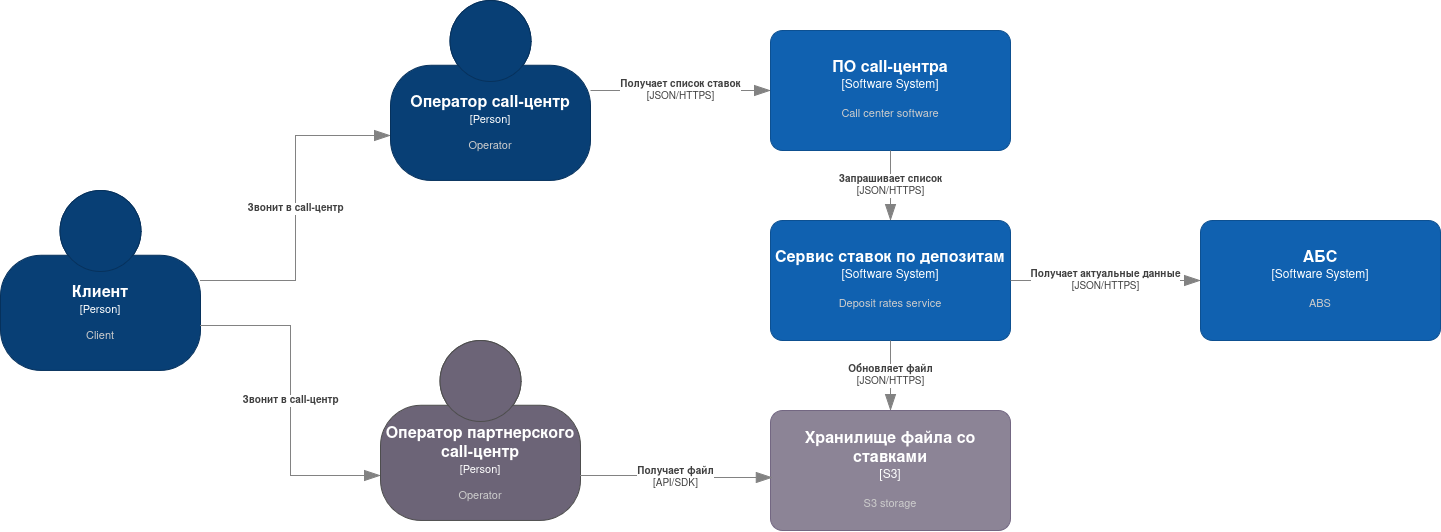

The diagram above was exported from draw.io. Its source (the exported page's mxGraphModel, read from the mxfile embedded in the PNG):
<mxGraphModel dx="1728" dy="968" grid="1" gridSize="10" guides="1" tooltips="1" connect="1" arrows="1" fold="1" page="1" pageScale="1" pageWidth="827" pageHeight="1169" math="0" shadow="0">
  <root>
    <mxCell id="0" />
    <mxCell id="1" parent="0" />
    <object placeholders="1" c4Name="Оператор call-центр" c4Type="Person" c4Description="Operator" label="&lt;font style=&quot;font-size: 16px&quot;&gt;&lt;b&gt;%c4Name%&lt;/b&gt;&lt;/font&gt;&lt;div&gt;[%c4Type%]&lt;/div&gt;&lt;br&gt;&lt;div&gt;&lt;font style=&quot;font-size: 11px&quot;&gt;&lt;font color=&quot;#cccccc&quot;&gt;%c4Description%&lt;/font&gt;&lt;/div&gt;" id="37A5grTeppjchBj3vLuD-1">
      <mxCell style="html=1;fontSize=11;dashed=0;whiteSpace=wrap;fillColor=#083F75;strokeColor=#06315C;fontColor=#ffffff;shape=mxgraph.c4.person2;align=center;metaEdit=1;points=[[0.5,0,0],[1,0.5,0],[1,0.75,0],[0.75,1,0],[0.5,1,0],[0.25,1,0],[0,0.75,0],[0,0.5,0]];resizable=0;" vertex="1" parent="1">
        <mxGeometry x="420" y="190" width="200" height="180" as="geometry" />
      </mxCell>
    </object>
    <object placeholders="1" c4Name="Клиент" c4Type="Person" c4Description="Client" label="&lt;font style=&quot;font-size: 16px&quot;&gt;&lt;b&gt;%c4Name%&lt;/b&gt;&lt;/font&gt;&lt;div&gt;[%c4Type%]&lt;/div&gt;&lt;br&gt;&lt;div&gt;&lt;font style=&quot;font-size: 11px&quot;&gt;&lt;font color=&quot;#cccccc&quot;&gt;%c4Description%&lt;/font&gt;&lt;/div&gt;" id="37A5grTeppjchBj3vLuD-2">
      <mxCell style="html=1;fontSize=11;dashed=0;whiteSpace=wrap;fillColor=#083F75;strokeColor=#06315C;fontColor=#ffffff;shape=mxgraph.c4.person2;align=center;metaEdit=1;points=[[0.5,0,0],[1,0.5,0],[1,0.75,0],[0.75,1,0],[0.5,1,0],[0.25,1,0],[0,0.75,0],[0,0.5,0]];resizable=0;" vertex="1" parent="1">
        <mxGeometry x="30" y="380" width="200" height="180" as="geometry" />
      </mxCell>
    </object>
    <object placeholders="1" c4Name="Оператор партнерского call-центр" c4Type="Person" c4Description="Operator" label="&lt;font style=&quot;font-size: 16px&quot;&gt;&lt;b&gt;%c4Name%&lt;/b&gt;&lt;/font&gt;&lt;div&gt;[%c4Type%]&lt;/div&gt;&lt;br&gt;&lt;div&gt;&lt;font style=&quot;font-size: 11px&quot;&gt;&lt;font color=&quot;#cccccc&quot;&gt;%c4Description%&lt;/font&gt;&lt;/div&gt;" id="37A5grTeppjchBj3vLuD-3">
      <mxCell style="html=1;fontSize=11;dashed=0;whiteSpace=wrap;fillColor=#6C6477;strokeColor=#4D4D4D;fontColor=#ffffff;shape=mxgraph.c4.person2;align=center;metaEdit=1;points=[[0.5,0,0],[1,0.5,0],[1,0.75,0],[0.75,1,0],[0.5,1,0],[0.25,1,0],[0,0.75,0],[0,0.5,0]];resizable=0;" vertex="1" parent="1">
        <mxGeometry x="410" y="530" width="200" height="180" as="geometry" />
      </mxCell>
    </object>
    <object placeholders="1" c4Name="Хранилище файла со ставками" c4Type="S3" c4Description="S3 storage" label="&lt;font style=&quot;font-size: 16px&quot;&gt;&lt;b&gt;%c4Name%&lt;/b&gt;&lt;/font&gt;&lt;div&gt;[%c4Type%]&lt;/div&gt;&lt;br&gt;&lt;div&gt;&lt;font style=&quot;font-size: 11px&quot;&gt;&lt;font color=&quot;#cccccc&quot;&gt;%c4Description%&lt;/font&gt;&lt;/div&gt;" id="37A5grTeppjchBj3vLuD-4">
      <mxCell style="rounded=1;whiteSpace=wrap;html=1;labelBackgroundColor=none;fillColor=#8C8496;fontColor=#ffffff;align=center;arcSize=10;strokeColor=#736782;metaEdit=1;resizable=0;points=[[0.25,0,0],[0.5,0,0],[0.75,0,0],[1,0.25,0],[1,0.5,0],[1,0.75,0],[0.75,1,0],[0.5,1,0],[0.25,1,0],[0,0.75,0],[0,0.5,0],[0,0.25,0]];" vertex="1" parent="1">
        <mxGeometry x="800" y="600" width="240" height="120" as="geometry" />
      </mxCell>
    </object>
    <object placeholders="1" c4Name="ПО call-центра" c4Type="Software System" c4Description="Call center software" label="&lt;font style=&quot;font-size: 16px&quot;&gt;&lt;b&gt;%c4Name%&lt;/b&gt;&lt;/font&gt;&lt;div&gt;[%c4Type%]&lt;/div&gt;&lt;br&gt;&lt;div&gt;&lt;font style=&quot;font-size: 11px&quot;&gt;&lt;font color=&quot;#cccccc&quot;&gt;%c4Description%&lt;/font&gt;&lt;/div&gt;" id="37A5grTeppjchBj3vLuD-5">
      <mxCell style="rounded=1;whiteSpace=wrap;html=1;labelBackgroundColor=none;fillColor=#1061B0;fontColor=#ffffff;align=center;arcSize=10;strokeColor=#0D5091;metaEdit=1;resizable=0;points=[[0.25,0,0],[0.5,0,0],[0.75,0,0],[1,0.25,0],[1,0.5,0],[1,0.75,0],[0.75,1,0],[0.5,1,0],[0.25,1,0],[0,0.75,0],[0,0.5,0],[0,0.25,0]];" vertex="1" parent="1">
        <mxGeometry x="800" y="220" width="240" height="120" as="geometry" />
      </mxCell>
    </object>
    <object placeholders="1" c4Type="Relationship" c4Description="Звонит в call-центр" label="&lt;div style=&quot;text-align: left&quot;&gt;&lt;div style=&quot;text-align: center&quot;&gt;&lt;b&gt;%c4Description%&lt;/b&gt;&lt;/div&gt;" id="37A5grTeppjchBj3vLuD-6">
      <mxCell style="endArrow=blockThin;html=1;fontSize=10;fontColor=#404040;strokeWidth=1;endFill=1;strokeColor=#828282;elbow=vertical;metaEdit=1;endSize=14;startSize=14;jumpStyle=arc;jumpSize=16;rounded=0;edgeStyle=orthogonalEdgeStyle;exitX=1;exitY=0.5;exitDx=0;exitDy=0;exitPerimeter=0;entryX=0;entryY=0.75;entryDx=0;entryDy=0;entryPerimeter=0;" edge="1" parent="1" source="37A5grTeppjchBj3vLuD-2" target="37A5grTeppjchBj3vLuD-1">
        <mxGeometry width="240" relative="1" as="geometry">
          <mxPoint x="460" y="420" as="sourcePoint" />
          <mxPoint x="700" y="420" as="targetPoint" />
        </mxGeometry>
      </mxCell>
    </object>
    <object placeholders="1" c4Name="АБС" c4Type="Software System" c4Description="ABS" label="&lt;font style=&quot;font-size: 16px&quot;&gt;&lt;b&gt;%c4Name%&lt;/b&gt;&lt;/font&gt;&lt;div&gt;[%c4Type%]&lt;/div&gt;&lt;br&gt;&lt;div&gt;&lt;font style=&quot;font-size: 11px&quot;&gt;&lt;font color=&quot;#cccccc&quot;&gt;%c4Description%&lt;/font&gt;&lt;/div&gt;" id="37A5grTeppjchBj3vLuD-8">
      <mxCell style="rounded=1;whiteSpace=wrap;html=1;labelBackgroundColor=none;fillColor=#1061B0;fontColor=#ffffff;align=center;arcSize=10;strokeColor=#0D5091;metaEdit=1;resizable=0;points=[[0.25,0,0],[0.5,0,0],[0.75,0,0],[1,0.25,0],[1,0.5,0],[1,0.75,0],[0.75,1,0],[0.5,1,0],[0.25,1,0],[0,0.75,0],[0,0.5,0],[0,0.25,0]];" vertex="1" parent="1">
        <mxGeometry x="1230" y="410" width="240" height="120" as="geometry" />
      </mxCell>
    </object>
    <object placeholders="1" c4Type="Relationship" c4Description="Звонит в call-центр" label="&lt;div style=&quot;text-align: left&quot;&gt;&lt;div style=&quot;text-align: center&quot;&gt;&lt;b&gt;%c4Description%&lt;/b&gt;&lt;/div&gt;" id="37A5grTeppjchBj3vLuD-10">
      <mxCell style="endArrow=blockThin;html=1;fontSize=10;fontColor=#404040;strokeWidth=1;endFill=1;strokeColor=#828282;elbow=vertical;metaEdit=1;endSize=14;startSize=14;jumpStyle=arc;jumpSize=16;rounded=0;edgeStyle=orthogonalEdgeStyle;exitX=1;exitY=0.75;exitDx=0;exitDy=0;exitPerimeter=0;entryX=0;entryY=0.75;entryDx=0;entryDy=0;entryPerimeter=0;" edge="1" parent="1" source="37A5grTeppjchBj3vLuD-2" target="37A5grTeppjchBj3vLuD-3">
        <mxGeometry width="240" relative="1" as="geometry">
          <mxPoint x="290" y="265" as="sourcePoint" />
          <mxPoint x="470" y="265" as="targetPoint" />
        </mxGeometry>
      </mxCell>
    </object>
    <object placeholders="1" c4Name="Сервис ставок по депозитам" c4Type="Software System" c4Description="Deposit rates service" label="&lt;font style=&quot;font-size: 16px&quot;&gt;&lt;b&gt;%c4Name%&lt;/b&gt;&lt;/font&gt;&lt;div&gt;[%c4Type%]&lt;/div&gt;&lt;br&gt;&lt;div&gt;&lt;font style=&quot;font-size: 11px&quot;&gt;&lt;font color=&quot;#cccccc&quot;&gt;%c4Description%&lt;/font&gt;&lt;/div&gt;" id="37A5grTeppjchBj3vLuD-13">
      <mxCell style="rounded=1;whiteSpace=wrap;html=1;labelBackgroundColor=none;fillColor=#1061B0;fontColor=#ffffff;align=center;arcSize=10;strokeColor=#0D5091;metaEdit=1;resizable=0;points=[[0.25,0,0],[0.5,0,0],[0.75,0,0],[1,0.25,0],[1,0.5,0],[1,0.75,0],[0.75,1,0],[0.5,1,0],[0.25,1,0],[0,0.75,0],[0,0.5,0],[0,0.25,0]];" vertex="1" parent="1">
        <mxGeometry x="800" y="410" width="240" height="120" as="geometry" />
      </mxCell>
    </object>
    <object placeholders="1" c4Type="Relationship" c4Technology="JSON/HTTPS" c4Description="Получает список ставок" label="&lt;div style=&quot;text-align: left&quot;&gt;&lt;div style=&quot;text-align: center&quot;&gt;&lt;b&gt;%c4Description%&lt;/b&gt;&lt;/div&gt;&lt;div style=&quot;text-align: center&quot;&gt;[%c4Technology%]&lt;/div&gt;&lt;/div&gt;" id="37A5grTeppjchBj3vLuD-16">
      <mxCell style="endArrow=blockThin;html=1;fontSize=10;fontColor=#404040;strokeWidth=1;endFill=1;strokeColor=#828282;elbow=vertical;metaEdit=1;endSize=14;startSize=14;jumpStyle=arc;jumpSize=16;rounded=0;edgeStyle=orthogonalEdgeStyle;exitX=1;exitY=0.5;exitDx=0;exitDy=0;exitPerimeter=0;entryX=0;entryY=0.5;entryDx=0;entryDy=0;entryPerimeter=0;" edge="1" parent="1" source="37A5grTeppjchBj3vLuD-1" target="37A5grTeppjchBj3vLuD-5">
        <mxGeometry width="240" relative="1" as="geometry">
          <mxPoint x="410" y="550" as="sourcePoint" />
          <mxPoint x="650" y="550" as="targetPoint" />
        </mxGeometry>
      </mxCell>
    </object>
    <object placeholders="1" c4Type="Relationship" c4Technology="API/SDK" c4Description="Получает файл" label="&lt;div style=&quot;text-align: left&quot;&gt;&lt;div style=&quot;text-align: center&quot;&gt;&lt;b&gt;%c4Description%&lt;/b&gt;&lt;/div&gt;&lt;div style=&quot;text-align: center&quot;&gt;[%c4Technology%]&lt;/div&gt;&lt;/div&gt;" id="37A5grTeppjchBj3vLuD-17">
      <mxCell style="endArrow=blockThin;html=1;fontSize=10;fontColor=#404040;strokeWidth=1;endFill=1;strokeColor=#828282;elbow=vertical;metaEdit=1;endSize=14;startSize=14;jumpStyle=arc;jumpSize=16;rounded=0;edgeStyle=orthogonalEdgeStyle;exitX=1;exitY=0.75;exitDx=0;exitDy=0;exitPerimeter=0;entryX=0.008;entryY=0.558;entryDx=0;entryDy=0;entryPerimeter=0;" edge="1" parent="1" source="37A5grTeppjchBj3vLuD-3" target="37A5grTeppjchBj3vLuD-4">
        <mxGeometry width="240" relative="1" as="geometry">
          <mxPoint x="630" y="290" as="sourcePoint" />
          <mxPoint x="810" y="290" as="targetPoint" />
        </mxGeometry>
      </mxCell>
    </object>
    <object placeholders="1" c4Type="Relationship" c4Technology="JSON/HTTPS" c4Description="Обновляет файл" label="&lt;div style=&quot;text-align: left&quot;&gt;&lt;div style=&quot;text-align: center&quot;&gt;&lt;b&gt;%c4Description%&lt;/b&gt;&lt;/div&gt;&lt;div style=&quot;text-align: center&quot;&gt;[%c4Technology%]&lt;/div&gt;&lt;/div&gt;" id="37A5grTeppjchBj3vLuD-18">
      <mxCell style="endArrow=blockThin;html=1;fontSize=10;fontColor=#404040;strokeWidth=1;endFill=1;strokeColor=#828282;elbow=vertical;metaEdit=1;endSize=14;startSize=14;jumpStyle=arc;jumpSize=16;rounded=0;edgeStyle=orthogonalEdgeStyle;exitX=0.5;exitY=1;exitDx=0;exitDy=0;exitPerimeter=0;entryX=0.5;entryY=0;entryDx=0;entryDy=0;entryPerimeter=0;" edge="1" parent="1" source="37A5grTeppjchBj3vLuD-13" target="37A5grTeppjchBj3vLuD-4">
        <mxGeometry width="240" relative="1" as="geometry">
          <mxPoint x="620" y="440" as="sourcePoint" />
          <mxPoint x="860" y="440" as="targetPoint" />
        </mxGeometry>
      </mxCell>
    </object>
    <object placeholders="1" c4Type="Relationship" c4Technology="JSON/HTTPS" c4Description="Запрашивает список" label="&lt;div style=&quot;text-align: left&quot;&gt;&lt;div style=&quot;text-align: center&quot;&gt;&lt;b&gt;%c4Description%&lt;/b&gt;&lt;/div&gt;&lt;div style=&quot;text-align: center&quot;&gt;[%c4Technology%]&lt;/div&gt;&lt;/div&gt;" id="37A5grTeppjchBj3vLuD-19">
      <mxCell style="endArrow=blockThin;html=1;fontSize=10;fontColor=#404040;strokeWidth=1;endFill=1;strokeColor=#828282;elbow=vertical;metaEdit=1;endSize=14;startSize=14;jumpStyle=arc;jumpSize=16;rounded=0;edgeStyle=orthogonalEdgeStyle;exitX=0.5;exitY=1;exitDx=0;exitDy=0;exitPerimeter=0;" edge="1" parent="1" source="37A5grTeppjchBj3vLuD-5">
        <mxGeometry x="-0.0007" width="240" relative="1" as="geometry">
          <mxPoint x="930" y="540" as="sourcePoint" />
          <mxPoint x="920" y="410" as="targetPoint" />
          <mxPoint as="offset" />
        </mxGeometry>
      </mxCell>
    </object>
    <object placeholders="1" c4Type="Relationship" c4Technology="JSON/HTTPS" c4Description="Получает актуальные данные" label="&lt;div style=&quot;text-align: left&quot;&gt;&lt;div style=&quot;text-align: center&quot;&gt;&lt;b&gt;%c4Description%&lt;/b&gt;&lt;/div&gt;&lt;div style=&quot;text-align: center&quot;&gt;[%c4Technology%]&lt;/div&gt;&lt;/div&gt;" id="37A5grTeppjchBj3vLuD-20">
      <mxCell style="endArrow=blockThin;html=1;fontSize=10;fontColor=#404040;strokeWidth=1;endFill=1;strokeColor=#828282;elbow=vertical;metaEdit=1;endSize=14;startSize=14;jumpStyle=arc;jumpSize=16;rounded=0;edgeStyle=orthogonalEdgeStyle;exitX=1;exitY=0.5;exitDx=0;exitDy=0;exitPerimeter=0;entryX=0;entryY=0.5;entryDx=0;entryDy=0;entryPerimeter=0;" edge="1" parent="1" source="37A5grTeppjchBj3vLuD-13" target="37A5grTeppjchBj3vLuD-8">
        <mxGeometry width="240" relative="1" as="geometry">
          <mxPoint x="530" y="360" as="sourcePoint" />
          <mxPoint x="770" y="360" as="targetPoint" />
        </mxGeometry>
      </mxCell>
    </object>
  </root>
</mxGraphModel>